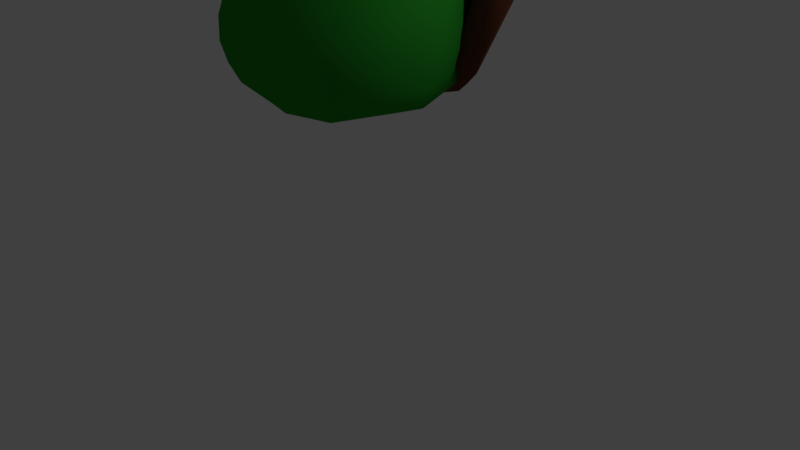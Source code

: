 # Source: Kappa2.blend  (saved by Blender 2.79.0; exported with 4.5.12 LTS)
import bpy
from mathutils import Matrix  # noqa: F401  (used for matrix-valued properties, if any)

bpy.ops.wm.read_factory_settings(use_empty=True)
scene = bpy.context.scene
scene.name = 'Scene'

# ---- collections
col_collection_1 = bpy.data.collections.new('Collection 1'); scene.collection.children.link(col_collection_1)

# ---- materials (node trees are filled in below, after node groups)
mat_skin = bpy.data.materials.new('Skin')
mat_skin.alpha_threshold = 0.0
mat_skin.use_transparent_shadow = False
mat_skin.diffuse_color = (0.02358, 0.305, 0.02534, 1.0)
mat_skin.roughness = 0.5
mat_skin.specular_intensity = 0.0
mat_black = bpy.data.materials.new('Black')
mat_black.alpha_threshold = 0.0
mat_black.use_transparent_shadow = False
mat_black.diffuse_color = (0.0, 0.0, 0.0, 1.0)
mat_black.roughness = 0.5
mat_black.specular_intensity = 0.0
mat_leaf_green = bpy.data.materials.new('Leaf_Green')
mat_leaf_green.alpha_threshold = 0.0
mat_leaf_green.use_transparent_shadow = False
mat_leaf_green.diffuse_color = (0.1108, 0.5717, 0.1151, 1.0)
mat_leaf_green.roughness = 0.5
mat_leaf_green.specular_intensity = 0.0
mat_beak = bpy.data.materials.new('Beak')
mat_beak.alpha_threshold = 0.0
mat_beak.use_transparent_shadow = False
mat_beak.diffuse_color = (0.894, 0.8688, 0.03626, 1.0)
mat_beak.roughness = 0.5
mat_beak.specular_intensity = 0.0
mat_shell = bpy.data.materials.new('Shell')
mat_shell.alpha_threshold = 0.0
mat_shell.use_transparent_shadow = False
mat_shell.diffuse_color = (0.1336, 0.04499, 0.02461, 1.0)
mat_shell.roughness = 0.5
mat_shell.specular_intensity = 0.0

# ---- material node trees

# ---- world
world_world = bpy.data.worlds.new('World'); scene.world = world_world
world_world.color = (0.05088, 0.05088, 0.05088)
world_world.use_sun_shadow = False
world_world.sun_shadow_jitter_overblur = 0.0
world_world.cycles.sampling_method = 'MANUAL'

# ---- cameras
cam_camera = bpy.data.cameras.new('Camera')
cam_camera.clip_end = 100.0
cam_camera.lens = 35.0
cam_camera.sensor_width = 32.0
cam_camera.sensor_height = 18.0
cam_camera.ortho_scale = 7.314
cam_camera.dof.focus_distance = 0.0
cam_camera.dof.aperture_fstop = 128.0

# ---- lights
light_lamp = bpy.data.lights.new('Lamp', 'POINT')
light_lamp.transmission_factor = 0.0
light_lamp.cutoff_distance = 30.0
light_lamp.energy = 100.0
light_lamp.shadow_buffer_clip_start = 1.001
light_lamp.shadow_soft_size = 0.1
light_lamp.shadow_maximum_resolution = 0.006
light_lamp.use_absolute_resolution = True

# ---- meshes
me_plane = bpy.data.meshes.new('Plane')
me_plane.from_pydata([(-0.868, -1.151, 0.0), (0.868, -1.151, 0.0), (-0.868, 0.5846, 0.0), (0.868, 0.5846, 0.0), (0.0, -1.339, 0.0), (0.0, 0.8608, 0.0), (-1.228, -0.2833, 0.0), (1.228, -0.2833, 0.0), (-0.414, -0.2729, -0.257), (-1.276, -0.01015, 2.703), (-0.7488, 0.6657, 3.838), (-3.484e-09, 0.9003, 3.838), (0.7488, 0.6657, 3.838), (1.059, -0.009869, 3.838), (0.7488, -0.6855, 3.838), (-3.484e-09, -0.8315, 3.838), (-0.7488, -0.6855, 3.838), (-1.059, -0.009869, 3.838), (-0.9025, -0.9127, 2.703), (-4.092e-09, -1.108, 2.703), (0.9025, -0.9127, 2.703), (1.276, -0.01015, 2.703), (0.9025, 0.8924, 2.703), (-4.092e-09, 1.176, 2.703), (-0.9025, 0.8924, 2.703), (-1.267, -0.1603, 1.288), (-1.332, -0.3136, 0.2435), (-1.363, -0.2396, 1.054), (-1.409, -0.2966, 0.7729), (-1.398, -0.3226, 0.4885), (-0.9418, -1.255, 0.2435), (-0.896, -1.056, 1.288), (-0.9885, -1.311, 0.4885), (-0.9962, -1.293, 0.7729), (-0.9638, -1.203, 1.054), (-2.744e-09, -1.25, 1.288), (-5.845e-10, -1.459, 0.2435), (-1.863e-09, -1.412, 1.054), (-1.863e-09, -1.508, 0.7729), (0.0, -1.525, 0.4885), (0.9418, -1.255, 0.2435), (0.896, -1.056, 1.288), (0.9885, -1.311, 0.4885), (0.9962, -1.293, 0.7729), (0.9638, -1.203, 1.054), (1.267, -0.1603, 1.288), (1.332, -0.3136, 0.2435), (1.363, -0.2396, 1.054), (1.409, -0.2966, 0.7729), (1.398, -0.3226, 0.4885), (0.9418, 0.6282, 0.2435), (0.896, 0.7357, 1.288), (0.9885, 0.666, 0.4885), (0.9962, 0.6997, 0.7729), (0.9638, 0.7242, 1.054), (-2.744e-09, 1.018, 1.288), (-5.845e-10, 0.9203, 0.2435), (-2.095e-09, 1.021, 1.054), (-1.63e-09, 1.004, 0.7729), (-1.164e-09, 0.9682, 0.4885), (-0.9418, 0.6282, 0.2435), (-0.896, 0.7357, 1.288), (-0.9885, 0.666, 0.4885), (-0.9962, 0.6997, 0.7729), (-0.9638, 0.7242, 1.054), (-1.101, -0.002234, 1.885), (-1.172, -0.08922, 1.45), (-1.091, -0.008171, 1.781), (-1.101, -0.02679, 1.662), (-1.13, -0.05525, 1.546), (-0.8285, -0.9177, 1.45), (-0.7786, -0.7809, 1.885), (-0.7987, -0.8539, 1.546), (-0.7787, -0.8055, 1.662), (-0.7717, -0.7799, 1.781), (-3.531e-09, -0.9491, 1.885), (-3.022e-09, -1.097, 1.45), (-3.492e-09, -0.9466, 1.781), (-3.26e-09, -0.9738, 1.662), (-3.027e-09, -1.026, 1.546), (0.8285, -0.9177, 1.45), (0.7786, -0.7809, 1.885), (0.7987, -0.8539, 1.546), (0.7787, -0.8055, 1.662), (0.7717, -0.7799, 1.781), (1.101, -0.002234, 1.885), (1.172, -0.08922, 1.45), (1.091, -0.008171, 1.781), (1.101, -0.02679, 1.662), (1.13, -0.05525, 1.546), (0.8285, 0.7392, 1.45), (0.7786, 0.7764, 1.885), (0.7987, 0.7434, 1.546), (0.7787, 0.752, 1.662), (0.7717, 0.7635, 1.781), (-3.531e-09, 1.033, 1.885), (-3.022e-09, 1.007, 1.45), (-3.492e-09, 1.019, 1.781), (-3.26e-09, 1.009, 1.662), (-3.143e-09, 1.005, 1.546), (-0.8285, 0.7392, 1.45), (-0.7786, 0.7764, 1.885), (-0.7987, 0.7434, 1.546), (-0.7787, 0.752, 1.662), (-0.7717, 0.7635, 1.781), (-0.4685, -0.009601, 4.017), (-0.3505, -0.2665, 4.017), (-2.38e-09, -0.5709, 3.981), (-0.3411, 0.2678, 4.017), (-2.38e-09, 0.3934, 4.017), (0.3505, -0.2665, 4.017), (0.7234, -0.009601, 3.981), (0.3411, 0.2678, 4.017), (-1.251, -0.01002, 3.664), (-1.38, -0.01015, 3.311), (-1.357, -0.01011, 3.5), (-0.9753, -0.9127, 3.31), (-0.8849, -0.8085, 3.664), (-0.9592, -0.8822, 3.499), (-4.026e-09, -0.9811, 3.664), (-4.386e-09, -1.108, 3.31), (-4.424e-09, -1.071, 3.499), (0.9753, -0.9127, 3.31), (0.8849, -0.8085, 3.664), (0.9592, -0.8822, 3.499), (1.251, -0.01002, 3.664), (1.38, -0.01015, 3.311), (1.357, -0.01011, 3.5), (0.9753, 0.8924, 3.31), (0.8849, 0.7885, 3.664), (0.9592, 0.862, 3.499), (-4.026e-09, 1.05, 3.664), (-4.386e-09, 1.176, 3.31), (-4.191e-09, 1.139, 3.499), (-0.9753, 0.8924, 3.31), (-0.8849, 0.7885, 3.664), (-0.9592, 0.862, 3.499), (-0.825, -0.2816, -0.1509), (-0.5833, -1.015, -0.1509), (2.918e-09, -1.174, -0.1509), (0.5833, -1.015, -0.1509), (0.825, -0.2816, -0.1509), (0.5833, 0.4518, -0.1509), (2.918e-09, 0.6852, -0.1509), (-0.5833, 0.4518, -0.1509), (-0.2927, -0.641, -0.257), (5.137e-09, -0.7205, -0.257), (0.2927, -0.641, -0.257), (0.414, -0.2729, -0.257), (0.2927, 0.09519, -0.257), (5.137e-09, 0.2123, -0.257), (-0.2927, 0.09519, -0.257), (5.137e-09, -0.1151, -0.257), (-0.7234, -0.009601, 3.981), (-0.5115, -0.4712, 3.981), (-0.5115, 0.452, 3.981), (-2.38e-09, 0.6403, 3.981), (-2.38e-09, -0.3348, 4.017), (0.5115, -0.4712, 3.981), (0.4685, -0.009601, 4.017), (0.5115, 0.452, 3.981), (-0.7609, -0.7863, 6.4), (-0.8755, 0.704, 6.576), (-0.9554, -1.197, 5.336), (-0.9782, 0.1257, 6.626), (-0.9763, -0.8308, 4.991), (-1.072, -0.1301, 4.951), (-1.153, 0.8574, 5.775), (-1.157, 0.8023, 5.398), (-1.223, 0.6949, 5.563), (-1.17, 0.857, 5.582), (-1.113, 0.6829, 5.169), (-1.076, 0.6238, 4.971), (-1.118, 0.5347, 5.056), (-1.095, 0.6457, 5.073), (-0.9437, -0.9312, 5.742), (-1.179, -0.05739, 5.437), (-1.079, -0.04935, 4.969), (-0.9944, 0.5463, 4.729), (-0.9352, 0.4976, 4.59), (-0.9623, -0.02649, 4.669), (-1.018, 0.1229, 4.464), (-0.8528, -0.7061, 4.539), (-0.8965, -0.6418, 4.297), (-1.001, -0.5027, 4.753), (-1.01, -0.2475, 4.671), (-0.9641, -0.7662, 4.748), (-0.9195, -0.8452, 4.742), (-0.8934, -0.9297, 4.943), (-0.9786, -0.8338, 4.988), (-0.8253, -0.841, 4.609), (-0.9475, -0.7214, 4.619), (-0.8802, -0.7412, 4.617), (-0.9087, -0.7997, 4.615), (-0.5881, -1.008, 4.708), (-0.7601, -0.9398, 4.637), (-0.8315, -0.9055, 4.642), (-0.8467, -0.9437, 4.75), (-0.7767, -0.9783, 4.738), (-1.1, -1.019, 5.392), (-1.247, -0.1668, 5.405), (-0.667, -1.409, 5.126), (-1.038, -0.4269, 4.89), (-1.062, -0.2301, 4.939), (-1.048, -0.3585, 4.918), (-1.064, -0.2594, 4.886), (-1.077, -0.1166, 4.953), (-1.072, -0.2186, 4.92), (-1.007, -0.8286, 4.974), (-1.031, -0.805, 4.934), (-1.028, -0.8157, 4.96), (-0.9973, -0.8695, 4.96), (-0.9893, -0.8901, 4.922), (-0.9996, -0.8861, 4.941), (-0.8779, -0.9744, 4.888), (-0.859, -0.9498, 4.912), (-0.8793, -0.9713, 4.902), (-0.7998, -0.999, 4.873), (-0.8731, -0.9577, 4.922), (-0.8277, -0.9895, 4.895), (-0.8848, -1.131, 5.029), (-0.7855, -1.144, 4.974), (-0.8382, -1.129, 4.99), (-0.9583, -0.6096, 5.068), (-1.042, -0.9695, 5.134), (-0.9925, -0.8586, 5.078), (-1.09, -0.05408, 5.003), (-1.166, -0.1698, 5.049), (-1.127, -0.1344, 5.025), (-1.136, -0.2966, 5.043), (-1.065, 0.003984, 5.022), (-1.126, -0.1969, 5.03), (-0.6268, -1.313, 4.909), (-0.6378, -1.353, 4.923), (-0.6248, -1.338, 4.902), (-0.6165, -1.001, 5.707), (-1.127, -0.4762, 5.423), (-0.4808, -1.1, 5.467), (-0.2559, -1.448, 5.21), (-0.3174, -1.426, 4.896), (-0.4023, -1.272, 5.373), (-0.6385, 0.09514, 6.806), (-0.5944, 0.336, 6.778), (-0.5675, -0.3604, 6.729), (-0.804, -1.007, 6.501), (-0.7463, -0.7673, 6.695), (-0.8356, -1.013, 6.596), (-1.201, 0.6555, 6.679), (-1.273, 0.5237, 6.671), (-1.188, 0.3349, 6.713), (-1.043, 0.5473, 6.72), (-1.068, 0.4057, 6.759), (-1.094, 0.264, 6.745), (-1.127, 0.6603, 6.621), (-1.184, 0.5249, 6.582), (-1.114, 0.3391, 6.653), (-0.6054, 0.282, 6.583), (-0.6164, 0.2218, 6.59), (-0.6275, 0.1616, 6.597), (-0.6054, 0.2758, 6.785), (-0.6164, 0.2155, 6.792), (-0.6275, 0.1553, 6.799), (-0.817, 0.4324, 6.73), (-0.8367, 0.3215, 6.74), (-0.8564, 0.2106, 6.749), (-0.9012, 0.5595, 6.589), (-0.9268, 0.4149, 6.601), (-0.9525, 0.2703, 6.614), (-1.193, -0.02656, 6.701), (-1.282, -0.2137, 6.646), (-1.137, -0.3937, 6.644), (-1.226, -0.5823, 6.59), (-1.174, -0.7677, 6.586), (-1.097, -0.01907, 6.735), (-1.076, -0.1606, 6.74), (-1.054, -0.3021, 6.692), (-1.032, -0.4436, 6.697), (-1.011, -0.5851, 6.649), (-1.119, -0.03031, 6.64), (-1.193, -0.2134, 6.558), (-1.063, -0.3983, 6.585), (-1.137, -0.5823, 6.502), (-1.101, -0.7733, 6.529), (-0.6267, 0.02546, 6.591), (-0.6148, -0.05047, 6.578), (-0.603, -0.1264, 6.566), (-0.5912, -0.2023, 6.553), (-0.5794, -0.2783, 6.54), (-1.249, 0.1556, 6.614), (-0.8761, 0.09971, 6.759), (-0.7974, 0.5433, 6.721), (-0.7748, -0.5652, 6.658), (-0.6267, 0.01921, 6.793), (-0.6148, -0.05672, 6.78), (-0.603, -0.1327, 6.767), (-0.6385, 0.1014, 6.604), (-0.5912, -0.2086, 6.754), (-0.5944, 0.3422, 6.576), (-0.5675, -0.3542, 6.527), (-0.5794, -0.2845, 6.742), (-0.8592, -0.0111, 6.742), (-1.118, 0.8941, 6.55), (-1.08, -0.9513, 6.446), (-1.018, 0.6889, 6.735), (-1.119, 0.1224, 6.784), (-0.9894, -0.7266, 6.654), (-0.8423, -0.1219, 6.725), (-0.8254, -0.2327, 6.708), (-0.8085, -0.3435, 6.691), (-0.7917, -0.4543, 6.675), (-0.9561, -0.01878, 6.604), (-0.9341, -0.1632, 6.582), (-1.208, 0.8926, 6.639), (-1.339, 0.1549, 6.703), (-1.17, -0.9508, 6.534), (-0.9121, -0.3077, 6.56), (-0.8901, -0.4522, 6.538), (-0.8681, -0.5966, 6.516), (-0.6691, -1.005, 6.6), (-0.6068, -0.7907, 6.689), (-0.6544, -1.006, 6.565), (-0.4929, -1.069, 6.563), (-0.4646, -0.8146, 6.742), (-0.5131, -1.072, 6.655), (-0.3029, -0.8417, 6.74), (-0.3274, -1.071, 6.629), (-0.3318, -1.068, 6.661), (-0.1387, -0.8692, 6.797), (-0.1719, -1.135, 6.718), (-0.1524, -1.137, 6.631), (-1.003, -0.9421, 6.54), (-0.8631, -0.7477, 6.646), (-0.9606, -0.9458, 6.504), (-0.8678, 0.7142, 6.719), (-0.9486, 0.8775, 6.593), (-0.9558, 0.8901, 6.66), (-0.6962, 0.743, 6.789), (-0.7798, 0.9615, 6.618), (-0.7763, 0.9721, 6.718), (-0.5203, 0.7725, 6.778), (-0.5342, 0.8727, 6.678), (-0.5325, 0.8799, 6.737), (-0.3228, 0.8056, 6.851), (-0.3782, 1.042, 6.698), (-0.3925, 1.043, 6.789), (-0.1568, 0.8335, 6.839), (-0.159, 0.9462, 6.751), (-0.1641, 0.949, 6.804), (-1.058, -0.9063, 5.44), (-0.8461, -0.7411, 6.494), (-0.1131, -1.079, 5.912), (-0.1585, -0.9216, 6.475), (-0.5265, -0.9813, 5.509), (0.7609, -0.7863, 6.4), (0.8755, 0.704, 6.576), (0.9554, -1.197, 5.336), (0.9782, 0.1257, 6.626), (0.9763, -0.8308, 4.991), (1.072, -0.1301, 4.951), (1.153, 0.8574, 5.775), (1.157, 0.8023, 5.398), (1.223, 0.6949, 5.563), (1.17, 0.857, 5.582), (1.113, 0.6829, 5.169), (1.076, 0.6238, 4.971), (1.118, 0.5347, 5.056), (1.095, 0.6457, 5.073), (0.9437, -0.9312, 5.742), (1.179, -0.05739, 5.437), (1.079, -0.04935, 4.969), (0.9944, 0.5463, 4.729), (0.9352, 0.4976, 4.59), (0.9623, -0.02649, 4.669), (1.018, 0.1229, 4.464), (0.8528, -0.7061, 4.539), (0.8965, -0.6418, 4.297), (1.001, -0.5027, 4.753), (1.01, -0.2475, 4.671), (0.9641, -0.7662, 4.748), (0.9195, -0.8452, 4.742), (0.8934, -0.9297, 4.943), (0.9786, -0.8338, 4.988), (0.8253, -0.841, 4.609), (0.9475, -0.7214, 4.619), (0.8802, -0.7412, 4.617), (0.9087, -0.7997, 4.615), (0.5881, -1.008, 4.708), (0.7601, -0.9398, 4.637), (0.8315, -0.9055, 4.642), (0.8467, -0.9437, 4.75), (0.7767, -0.9783, 4.738), (1.1, -1.019, 5.392), (1.247, -0.1668, 5.405), (0.667, -1.409, 5.126), (1.038, -0.4269, 4.89), (1.062, -0.2301, 4.939), (1.048, -0.3585, 4.918), (1.064, -0.2594, 4.886), (1.077, -0.1166, 4.953), (1.072, -0.2186, 4.92), (1.007, -0.8286, 4.974), (1.031, -0.805, 4.934), (1.028, -0.8157, 4.96), (0.9973, -0.8695, 4.96), (0.9893, -0.8901, 4.922), (0.9996, -0.8861, 4.941), (0.8779, -0.9744, 4.888), (0.859, -0.9498, 4.912), (0.8793, -0.9713, 4.902), (0.7998, -0.999, 4.873), (0.8731, -0.9577, 4.922), (0.8277, -0.9895, 4.895), (0.8848, -1.131, 5.029), (0.7855, -1.144, 4.974), (0.8382, -1.129, 4.99), (0.9583, -0.6096, 5.068), (1.042, -0.9695, 5.134), (0.9925, -0.8586, 5.078), (1.09, -0.05408, 5.003), (1.166, -0.1698, 5.049), (1.127, -0.1344, 5.025), (1.136, -0.2966, 5.043), (1.065, 0.003984, 5.022), (1.126, -0.1969, 5.03), (0.6268, -1.313, 4.909), (0.6378, -1.353, 4.923), (0.6248, -1.338, 4.902), (0.6165, -1.001, 5.707), (1.127, -0.4762, 5.423), (0.4808, -1.1, 5.467), (0.2559, -1.448, 5.21), (0.3174, -1.426, 4.896), (0.4023, -1.272, 5.373), (0.6385, 0.09514, 6.806), (0.5944, 0.336, 6.778), (0.5675, -0.3604, 6.729), (0.0, 0.8785, 6.751), (0.0, -0.9105, 6.664), (-3.135e-10, -1.345, 5.444), (5.477e-09, -0.9812, 4.918), (0.0, 1.065, 5.776), (0.0, 1.016, 5.392), (0.0, 1.067, 5.581), (0.0, 0.8138, 4.885), (0.0, 0.8706, 5.084), (0.0, 0.8355, 4.986), (3.356e-09, -1.064, 5.66), (0.0, 0.7071, 4.565), (0.0, 0.6492, 4.441), (4.811e-09, -0.8279, 4.37), (0.0, -0.7903, 4.195), (5.414e-09, -1.064, 4.831), (4.811e-09, -0.9376, 4.425), (7.875e-09, -1.235, 4.632), (1.007e-08, -1.16, 4.488), (0.804, -1.007, 6.501), (0.7463, -0.7673, 6.695), (0.8356, -1.013, 6.596), (1.201, 0.6555, 6.679), (7.335e-10, -1.183, 5.579), (1.273, 0.5237, 6.671), (1.188, 0.3349, 6.713), (1.641e-09, -1.486, 5.267), (4.77e-09, -1.129, 4.981), (1.043, 0.5473, 6.72), (1.068, 0.4057, 6.759), (4.811e-09, -1.309, 4.979), (1.094, 0.264, 6.745), (1.127, 0.6603, 6.621), (1.184, 0.5249, 6.582), (1.114, 0.3391, 6.653), (0.6054, 0.282, 6.583), (0.6164, 0.2218, 6.59), (0.6275, 0.1616, 6.597), (0.0, 0.1902, 6.7), (0.0, 0.2745, 6.694), (0.0, 0.3587, 6.689), (0.6054, 0.2758, 6.785), (0.6164, 0.2155, 6.792), (0.6275, 0.1553, 6.799), (0.817, 0.4324, 6.73), (4.811e-09, -1.272, 4.819), (3.739e-09, -1.286, 4.812), (4.671e-09, -1.284, 4.823), (0.8367, 0.3215, 6.74), (0.8564, 0.2106, 6.749), (0.9012, 0.5595, 6.589), (0.9268, 0.4149, 6.601), (0.9525, 0.2703, 6.614), (1.193, -0.02656, 6.701), (1.282, -0.2137, 6.646), (1.137, -0.3937, 6.644), (1.226, -0.5823, 6.59), (1.174, -0.7677, 6.586), (1.097, -0.01907, 6.735), (1.076, -0.1606, 6.74), (1.054, -0.3021, 6.692), (1.032, -0.4436, 6.697), (1.011, -0.5851, 6.649), (1.119, -0.03031, 6.64), (1.193, -0.2134, 6.558), (1.063, -0.3983, 6.585), (1.137, -0.5823, 6.502), (1.101, -0.7733, 6.529), (0.6267, 0.02546, 6.591), (1.907e-08, -1.505, 4.877), (5.993e-09, -1.477, 4.856), (7.093e-09, -1.498, 4.857), (0.6148, -0.05047, 6.578), (0.603, -0.1264, 6.566), (0.5912, -0.2023, 6.553), (0.5794, -0.2783, 6.54), (0.0, -0.3581, 6.643), (0.0, -0.2653, 6.656), (0.0, -0.1725, 6.668), (0.0, -0.07968, 6.68), (0.0, -0.4572, 6.832), (0.0, 0.01314, 6.693), (0.0, 0.4367, 6.885), (1.249, 0.1556, 6.614), (0.8761, 0.09971, 6.759), (0.7974, 0.5433, 6.721), (0.0, -0.6951, 6.788), (0.7748, -0.5652, 6.658), (0.0, 0.6772, 6.854), (0.6267, 0.01921, 6.793), (0.6148, -0.05672, 6.78), (0.603, -0.1327, 6.767), (0.0, 0.106, 6.705), (0.0, -0.451, 6.631), (0.0, 0.443, 6.684), (0.6385, 0.1014, 6.604), (0.5912, -0.2086, 6.754), (0.5944, 0.3422, 6.576), (0.5675, -0.3542, 6.527), (0.5794, -0.2845, 6.742), (0.8592, -0.0111, 6.742), (1.118, 0.8941, 6.55), (0.0, -1.132, 6.69), (1.08, -0.9513, 6.446), (0.0, 1.117, 6.773), (0.0, -0.8925, 6.791), (1.018, 0.6889, 6.735), (0.0, 0.8598, 6.905), (1.119, 0.1224, 6.784), (0.9894, -0.7266, 6.654), (0.8423, -0.1219, 6.725), (0.8254, -0.2327, 6.708), (0.8085, -0.3435, 6.691), (0.7917, -0.4543, 6.675), (0.9561, -0.01878, 6.604), (0.9341, -0.1632, 6.582), (0.0, -1.132, 6.723), (1.208, 0.8926, 6.639), (0.0, 1.115, 6.861), (1.339, 0.1549, 6.703), (1.17, -0.9508, 6.534), (0.9121, -0.3077, 6.56), (0.8901, -0.4522, 6.538), (0.8681, -0.5966, 6.516), (0.6691, -1.005, 6.6), (0.6068, -0.7907, 6.689), (0.6544, -1.006, 6.565), (0.4929, -1.069, 6.563), (0.4646, -0.8146, 6.742), (0.5131, -1.072, 6.655), (0.3029, -0.8417, 6.74), (0.3274, -1.071, 6.629), (0.3318, -1.068, 6.661), (0.1387, -0.8692, 6.797), (0.1719, -1.135, 6.718), (0.1524, -1.137, 6.631), (1.003, -0.9421, 6.54), (0.8631, -0.7477, 6.646), (0.9606, -0.9458, 6.504), (0.8678, 0.7142, 6.719), (0.9486, 0.8775, 6.593), (0.9558, 0.8901, 6.66), (0.6962, 0.743, 6.789), (0.7798, 0.9615, 6.618), (0.7763, 0.9721, 6.718), (0.5203, 0.7725, 6.778), (0.5342, 0.8727, 6.678), (0.5325, 0.8799, 6.737), (0.3228, 0.8056, 6.851), (0.3782, 1.042, 6.698), (0.3925, 1.043, 6.789), (0.1568, 0.8335, 6.839), (0.159, 0.9462, 6.751), (0.1641, 0.949, 6.804), (1.058, -0.9063, 5.44), (0.8461, -0.7411, 6.494), (0.1131, -1.079, 5.912), (0.1585, -0.9216, 6.475), (0.5265, -0.9813, 5.509), (-1.048, -1.082, 5.599), (-0.2232, -1.165, 5.82), (-0.9545, -0.9235, 6.279), (-0.2232, -1.058, 6.279), (-0.2232, -1.087, 6.154), (-1.014, -0.7916, 6.319), (-1.129, -0.9862, 5.525), (-0.155, -1.061, 5.742), (-0.155, -0.971, 6.127), (-0.155, -0.9265, 6.319), (-1.014, -0.9081, 6.346), (-1.129, -1.103, 5.552), (-0.155, -1.177, 5.769), (-0.155, -1.087, 6.154), (-0.155, -1.043, 6.346), (-0.9357, -0.8872, 6.259), (-1.025, -1.038, 5.609), (-0.2371, -1.124, 5.82), (-0.2371, -1.05, 6.14), (-0.2371, -1.022, 6.259), (-1.072, -1.005, 5.984), (-1.072, -0.8889, 5.956), (-1.001, -1.003, 5.939), (-0.9803, -0.9627, 5.934), (-1.146, -0.8996, 6.278), (-1.154, -0.6943, 6.27), (-1.184, -0.9644, 6.036), (-1.195, -0.7633, 6.013), (-1.093, 0.06479, 6.285), (-1.131, -8.857e-05, 6.044), (-1.19, 0.08419, 6.275), (-1.225, 0.02404, 6.051), (1.024, -1.082, 5.599), (0.1995, -1.165, 5.82), (0.9309, -0.9235, 6.279), (0.1995, -1.058, 6.279), (0.1995, -1.087, 6.154), (-0.01182, -1.082, 6.346), (-0.01182, -1.126, 6.154), (0.9905, -0.7916, 6.319), (1.105, -0.9862, 5.525), (0.1314, -1.061, 5.742), (0.1314, -0.971, 6.127), (0.1314, -0.9265, 6.319), (-0.01182, -1.01, 6.127), (-0.01182, -0.9651, 6.319), (0.9905, -0.9081, 6.346), (1.105, -1.103, 5.552), (0.1314, -1.177, 5.769), (0.1314, -1.087, 6.154), (0.1314, -1.043, 6.346), (0.9121, -0.8872, 6.259), (1.001, -1.038, 5.609), (0.2134, -1.124, 5.82), (0.2134, -1.05, 6.14), (0.2134, -1.022, 6.259), (1.048, -1.005, 5.984), (1.048, -0.8889, 5.956), (0.9776, -1.003, 5.939), (0.9567, -0.9627, 5.934), (1.137, -0.9017, 6.342), (1.137, -0.7852, 6.315), (1.195, -0.999, 5.98), (1.195, -0.8825, 5.953), (1.044, 0.1534, 6.352), (1.102, 0.05608, 5.99), (1.191, 0.1598, 6.348), (1.248, 0.06246, 5.986), (-1.054, -1.183, 5.197), (-1.046, -1.196, 5.284), (-1.076, -1.193, 5.244), (-1.118, -1.001, 5.21), (-1.136, -1.023, 5.329), (-1.147, -1.018, 5.268), (-1.17, -0.3632, 5.109), (-1.224, -0.3471, 5.265), (-1.204, -0.3914, 5.189), (-0.7062, -1.386, 5.015), (-0.69, -1.406, 5.116), (-0.7235, -1.399, 5.071), (-0.5915, -1.419, 5.105), (-0.3854, -1.403, 5.017), (-0.4954, -1.436, 5.071), (1.046, -1.196, 5.284), (1.054, -1.183, 5.197), (1.076, -1.193, 5.244), (1.136, -1.023, 5.329), (1.118, -1.001, 5.21), (1.147, -1.018, 5.268), (1.224, -0.3471, 5.265), (1.17, -0.3632, 5.109), (1.204, -0.3914, 5.189), (0.69, -1.406, 5.116), (0.7062, -1.386, 5.015), (0.7235, -1.399, 5.071), (0.3854, -1.403, 5.017), (0.5915, -1.419, 5.105), (0.4954, -1.436, 5.071), (1.597e-08, -1.539, 5.049), (3.604e-09, -1.519, 5.197), (4.668e-09, -1.539, 5.13), (-0.8998, 0.112, 4.396), (-0.7984, -0.5436, 4.249), (0.0, 0.5356, 4.364), (-0.8368, 0.4042, 4.485), (0.0, -0.6737, 4.149), (0.8998, 0.112, 4.396), (0.7984, -0.5436, 4.249), (0.8368, 0.4042, 4.485), (-0.4232, 0.269, 4.161), (-0.5643, 0.3031, 4.31), (-0.4857, 0.2793, 4.242), (-0.6033, 0.1388, 4.284), (-0.4841, 0.07518, 4.138), (-0.5246, 0.1241, 4.225), (-0.3954, -0.2908, 4.071), (-0.5453, -0.3816, 4.166), (-0.4607, -0.329, 4.125), (0.5643, 0.3031, 4.31), (0.4232, 0.269, 4.161), (0.4857, 0.2793, 4.242), (0.4841, 0.07518, 4.138), (0.6033, 0.1388, 4.284), (0.5246, 0.1241, 4.225), (0.5453, -0.3816, 4.166), (0.3954, -0.2908, 4.071), (0.4607, -0.329, 4.125), (-5.521e-10, 0.4337, 4.249), (-1.566e-09, 0.3894, 4.109), (-8.149e-10, 0.4009, 4.185), (-1.516e-09, -0.4251, 4.042), (-3.907e-10, -0.5894, 4.108), (-9.022e-10, -0.5036, 4.07), (-1.109, 0.6636, 0.1718), (1.133, 0.6636, 0.1718), (-1.109, 0.6738, 3.843), (1.133, 0.6738, 3.843), (0.012, 1.2, -0.356), (0.012, 1.114, 4.415), (-1.648, 0.8341, 2.14), (1.672, 0.8341, 2.14), (0.012, 1.752, 2.138), (-1.518, 0.5038, 2.14), (-1.021, 0.3613, 0.3692), (0.012, 0.8732, -0.1188), (1.045, 0.3613, 0.3692), (1.542, 0.5038, 2.14), (1.045, 0.4046, 3.602), (0.012, 0.8276, 4.133), (-1.021, 0.4046, 3.602), (0.012, 1.367, 2.138), (0.012, 0.9338, 4.449), (1.181, 0.4842, 3.85), (-1.157, 0.4842, 3.85), (1.181, 0.4772, 0.1366), (0.012, 1.027, -0.4155), (1.743, 0.6556, 2.14), (-1.157, 0.4772, 0.1366), (-1.719, 0.6556, 2.14), (1.541, 0.879, 3.065), (0.012, 1.657, 3.21), (-1.517, 0.879, 3.065), (1.293, 0.5371, 2.916), (0.012, 1.279, 3.126), (-1.269, 0.5371, 2.916), (-1.582, 0.6844, 3.105), (1.606, 0.6844, 3.105), (-1.517, 0.879, 1.214), (1.541, 0.879, 1.214), (0.012, 1.657, 1.065), (-1.269, 0.5371, 1.364), (1.293, 0.5371, 1.364), (0.012, 1.279, 1.149), (-1.582, 0.6844, 1.175), (1.606, 0.6844, 1.175), (-0.6287, 1.004, 4.172), (-0.6287, 1.042, -0.1373), (-0.9366, 1.403, 2.14), (-0.5784, 0.7263, 3.906), (-0.5784, 0.7275, 0.08439), (-0.8621, 1.046, 2.14), (-0.6561, 0.8626, -0.1857), (-0.6561, 0.8193, 4.193), (-0.7203, 1.018, 3.04), (-0.7826, 1.374, 3.117), (-0.7203, 1.018, 1.239), (-0.7826, 1.374, 1.162), (0.6527, 1.042, -0.1373), (0.6527, 1.004, 4.172), (0.9606, 1.403, 2.14), (0.6024, 0.7275, 0.08439), (0.6024, 0.7263, 3.906), (0.8861, 1.046, 2.14), (0.6801, 0.8626, -0.1857), (0.6801, 0.8193, 4.193), (0.7442, 1.018, 3.04), (0.8066, 1.374, 3.117), (0.7442, 1.018, 1.239), (0.8066, 1.374, 1.162)], [], [(2, 5, 143, 144), (5, 3, 142, 143), (6, 2, 144, 137), (0, 6, 137, 138), (2, 6, 26, 60), (95, 101, 24, 23), (81, 85, 21, 20), (7, 3, 50, 46), (101, 65, 9, 24), (0, 4, 36, 30), (15, 14, 158, 107), (1, 7, 46, 40), (85, 91, 22, 21), (75, 81, 20, 19), (91, 95, 23, 22), (45, 51, 90, 86), (31, 35, 76, 70), (41, 45, 86, 80), (35, 41, 80, 76), (71, 75, 19, 18), (3, 5, 56, 50), (5, 2, 60, 56), (4, 1, 40, 36), (123, 125, 13, 14), (131, 135, 10, 11), (129, 131, 11, 12), (135, 113, 17, 10), (61, 25, 66, 100), (25, 31, 70, 66), (51, 55, 96, 90), (55, 61, 100, 96), (9, 18, 116, 114), (24, 9, 114, 134), (22, 23, 132, 128), (119, 123, 14, 15), (21, 22, 128, 126), (117, 119, 15, 16), (125, 129, 12, 13), (18, 19, 120, 116), (26, 30, 32, 29), (29, 32, 33, 28), (28, 33, 34, 27), (27, 34, 31, 25), (36, 40, 42, 39), (39, 42, 43, 38), (38, 43, 44, 37), (37, 44, 41, 35), (46, 50, 52, 49), (49, 52, 53, 48), (48, 53, 54, 47), (47, 54, 51, 45), (56, 60, 62, 59), (59, 62, 63, 58), (58, 63, 64, 57), (57, 64, 61, 55), (30, 36, 39, 32), (32, 39, 38, 33), (33, 38, 37, 34), (34, 37, 35, 31), (50, 56, 59, 52), (52, 59, 58, 53), (53, 58, 57, 54), (54, 57, 55, 51), (60, 26, 29, 62), (62, 29, 28, 63), (63, 28, 27, 64), (64, 27, 25, 61), (40, 46, 49, 42), (42, 49, 48, 43), (43, 48, 47, 44), (44, 47, 45, 41), (6, 0, 30, 26), (66, 70, 72, 69), (69, 72, 73, 68), (68, 73, 74, 67), (67, 74, 71, 65), (76, 80, 82, 79), (79, 82, 83, 78), (78, 83, 84, 77), (77, 84, 81, 75), (86, 90, 92, 89), (89, 92, 93, 88), (88, 93, 94, 87), (87, 94, 91, 85), (96, 100, 102, 99), (99, 102, 103, 98), (98, 103, 104, 97), (97, 104, 101, 95), (70, 76, 79, 72), (72, 79, 78, 73), (73, 78, 77, 74), (74, 77, 75, 71), (90, 96, 99, 92), (92, 99, 98, 93), (93, 98, 97, 94), (94, 97, 95, 91), (100, 66, 69, 102), (102, 69, 68, 103), (103, 68, 67, 104), (104, 67, 65, 101), (80, 86, 89, 82), (82, 89, 88, 83), (83, 88, 87, 84), (84, 87, 85, 81), (65, 71, 18, 9), (14, 13, 111, 158), (17, 16, 154, 153), (12, 11, 156, 160), (23, 24, 134, 132), (19, 20, 122, 120), (20, 21, 126, 122), (13, 12, 160, 111), (10, 17, 153, 155), (11, 10, 155, 156), (16, 15, 107, 154), (114, 116, 118, 115), (115, 118, 117, 113), (120, 122, 124, 121), (121, 124, 123, 119), (126, 128, 130, 127), (127, 130, 129, 125), (132, 134, 136, 133), (133, 136, 135, 131), (116, 120, 121, 118), (118, 121, 119, 117), (128, 132, 133, 130), (130, 133, 131, 129), (134, 114, 115, 136), (136, 115, 113, 135), (122, 126, 127, 124), (124, 127, 125, 123), (113, 117, 16, 17), (139, 138, 145, 146), (141, 140, 147, 148), (140, 139, 146, 147), (144, 143, 150, 151), (1, 4, 139, 140), (7, 1, 140, 141), (4, 0, 138, 139), (3, 7, 141, 142), (152, 150, 149, 148), (8, 151, 150, 152), (145, 8, 152, 146), (146, 152, 148, 147), (142, 141, 148, 149), (138, 137, 8, 145), (137, 144, 151, 8), (143, 142, 149, 150), (106, 105, 153, 154), (105, 108, 155, 153), (108, 109, 156, 155), (110, 157, 107, 158), (157, 106, 154, 107), (159, 110, 158, 111), (109, 112, 160, 156), (112, 159, 111, 160), (350, 351, 161, 175, 235), (349, 437, 538, 329, 325, 321, 320, 244, 332, 302), (208, 211, 189), (176, 164, 267, 266, 265, 162, 167, 169), (229, 669, 671, 670, 200, 227), (446, 352, 348, 199, 237, 459), (180, 177, 173, 172, 178), (522, 291, 305, 331, 245, 319, 322, 324, 327, 541), (348, 349, 317, 316, 315, 311, 310, 164, 176, 236), (186, 209, 202, 184), (177, 176, 169, 168, 171, 173), (182, 449, 452, 190, 192), (171, 168, 441, 444), (167, 170, 169), (170, 168, 169), (167, 440, 442, 170), (170, 442, 441, 168), (167, 162, 436, 440), (171, 174, 173), (174, 172, 173), (171, 444, 445, 174), (174, 445, 443, 172), (682, 679, 412, 416), (165, 439, 463, 223), (180, 182, 192, 191, 185), (348, 236, 176, 200, 199), (696, 697, 183, 181), (181, 183, 182, 180), (698, 699, 179, 448), (448, 179, 178, 447), (697, 700, 450, 183), (183, 450, 449, 182), (699, 696, 181, 179), (179, 181, 180, 178), (178, 172, 443, 447), (177, 180, 185, 205, 207, 206), (166, 177, 206, 203), (186, 184, 185, 191), (453, 482, 217, 198, 194), (184, 202, 205, 185), (439, 165, 189, 188, 451), (187, 212, 209, 186), (451, 188, 218, 481), (190, 193, 192), (193, 191, 192), (190, 452, 454, 195), (212, 187, 197, 214), (211, 188, 189), (193, 187, 186, 191), (193, 190, 195, 196), (453, 194, 198, 195, 454), (195, 198, 197, 196), (198, 217, 214, 197), (187, 193, 196, 197), (188, 211, 215, 218), (166, 165, 223, 230), (176, 177, 226, 228, 227, 200), (163, 664, 673, 201), (224, 666, 669, 229), (177, 166, 230, 226), (673, 675, 694, 462, 238, 201), (221, 466, 506, 232), (223, 463, 466, 221), (459, 237, 199, 163, 240, 438), (199, 667, 664, 163), (505, 693, 676, 672, 233, 239), (663, 220, 233, 672), (438, 240, 163, 201, 238, 462), (212, 214, 216, 213), (213, 216, 215, 211), (203, 206, 207, 204), (204, 207, 205, 202), (209, 212, 213, 210), (210, 213, 211, 208), (208, 203, 204, 210), (210, 204, 202, 209), (214, 217, 219, 216), (216, 219, 218, 215), (481, 218, 219, 483), (483, 219, 217, 482), (165, 166, 203, 208, 189), (224, 229, 231, 225), (225, 231, 230, 223), (229, 227, 228, 231), (231, 228, 226, 230), (233, 220, 222, 234), (234, 222, 221, 232), (223, 221, 222, 225), (225, 222, 220, 224), (505, 239, 233, 234, 507), (507, 234, 232, 506), (670, 667, 199, 200), (261, 241, 295, 258), (267, 164, 288, 255), (317, 349, 302, 282), (246, 244, 320, 318), (245, 246, 318, 319), (260, 261, 258, 257), (259, 260, 257, 256), (242, 259, 256, 297), (266, 267, 255, 254), (265, 266, 254, 253), (162, 265, 253, 301), (263, 262, 250, 251), (264, 263, 251, 252), (289, 264, 252, 304), (260, 259, 262, 263), (261, 260, 263, 264), (241, 261, 264, 289), (475, 257, 258, 474), (476, 256, 257, 475), (530, 297, 256, 476), (248, 249, 252, 251), (247, 248, 251, 250), (312, 247, 250, 303), (254, 255, 249, 248), (253, 254, 248, 247), (301, 253, 247, 312), (316, 317, 282, 281), (315, 316, 281, 280), (311, 315, 280, 279), (310, 311, 279, 278), (164, 310, 278, 288), (293, 292, 300, 306), (294, 293, 306, 307), (296, 294, 307, 308), (299, 296, 308, 309), (243, 299, 309, 291), (513, 286, 287, 512), (514, 285, 286, 513), (518, 242, 297, 530), (515, 284, 285, 514), (262, 290, 303, 250), (517, 283, 284, 515), (259, 242, 290, 262), (516, 243, 291, 522), (242, 518, 524, 290), (292, 241, 289, 300), (528, 295, 283, 517), (296, 299, 287, 286), (294, 296, 286, 285), (293, 294, 285, 284), (512, 287, 298, 529), (474, 258, 295, 528), (292, 293, 284, 283), (241, 292, 283, 295), (271, 272, 277, 276), (299, 243, 298, 287), (243, 516, 529, 298), (270, 271, 276, 275), (249, 313, 304, 252), (554, 347, 345, 543), (272, 314, 305, 277), (314, 330, 331, 305), (269, 270, 275, 274), (268, 269, 274, 273), (313, 268, 273, 304), (306, 300, 273, 274), (290, 524, 543, 345, 342, 339, 336, 333, 303), (307, 306, 274, 275), (436, 162, 301, 334, 337, 340, 343, 346, 540), (308, 307, 275, 276), (300, 289, 304, 273), (309, 308, 276, 277), (291, 309, 277, 305), (281, 282, 272, 271), (280, 281, 271, 270), (279, 280, 270, 269), (278, 279, 269, 268), (288, 278, 268, 313), (302, 332, 330, 314), (282, 302, 314, 272), (540, 346, 347, 554), (255, 288, 313, 249), (318, 320, 321, 323), (319, 318, 323, 322), (322, 323, 326, 324), (323, 321, 325, 326), (324, 326, 328, 327), (326, 325, 329, 328), (327, 328, 552, 541), (328, 329, 538, 552), (331, 330, 246, 245), (330, 332, 244, 246), (333, 335, 312, 303), (335, 334, 301, 312), (336, 338, 335, 333), (338, 337, 334, 335), (339, 341, 338, 336), (341, 340, 337, 338), (342, 344, 341, 339), (344, 343, 340, 341), (345, 347, 344, 342), (347, 346, 343, 344), (175, 161, 349, 348), (161, 351, 437, 349), (351, 350, 446, 437), (235, 175, 348, 352), (350, 235, 352, 446), (592, 427, 367, 353, 593), (591, 539, 574, 455, 562, 563, 567, 571, 538, 437), (400, 381, 403), (368, 361, 359, 354, 486, 487, 488, 356), (421, 419, 392, 684, 686, 685), (446, 459, 429, 391, 590, 594), (372, 370, 364, 365, 369), (522, 541, 569, 566, 564, 561, 456, 573, 545, 523), (590, 428, 368, 356, 550, 551, 557, 558, 559, 591), (378, 376, 394, 401), (369, 365, 363, 360, 361, 368), (374, 384, 382, 452, 449), (363, 444, 441, 360), (359, 361, 362), (362, 361, 360), (359, 362, 442, 440), (362, 360, 441, 442), (359, 440, 436, 354), (363, 365, 366), (366, 365, 364), (363, 366, 445, 444), (366, 364, 443, 445), (357, 415, 463, 439), (372, 377, 383, 384, 374), (590, 391, 392, 368, 428), (701, 373, 375, 702), (373, 372, 374, 375), (698, 448, 371, 703), (448, 447, 370, 371), (702, 375, 450, 700), (375, 374, 449, 450), (703, 371, 373, 701), (371, 370, 372, 373), (370, 447, 443, 364), (369, 398, 399, 397, 377, 372), (358, 395, 398, 369), (378, 383, 377, 376), (453, 386, 390, 409, 482), (376, 377, 397, 394), (439, 451, 380, 381, 357), (379, 378, 401, 404), (451, 481, 410, 380), (382, 384, 385), (385, 384, 383), (382, 387, 454, 452), (404, 406, 389, 379), (403, 381, 380), (385, 383, 378, 379), (385, 388, 387, 382), (453, 454, 387, 390, 386), (387, 388, 389, 390), (390, 389, 406, 409), (379, 389, 388, 385), (380, 410, 407, 403), (358, 422, 415, 357), (368, 392, 419, 420, 418, 369), (355, 393, 687, 678), (416, 421, 685, 682), (369, 418, 422, 358), (687, 393, 430, 462, 694, 691), (413, 424, 506, 466), (415, 413, 466, 463), (459, 438, 432, 355, 391, 429), (391, 355, 678, 681), (505, 431, 425, 688, 690, 693), (679, 688, 425, 412), (438, 462, 430, 393, 355, 432), (404, 405, 408, 406), (405, 403, 407, 408), (395, 396, 399, 398), (396, 394, 397, 399), (401, 402, 405, 404), (402, 400, 403, 405), (400, 402, 396, 395), (402, 401, 394, 396), (406, 408, 411, 409), (408, 407, 410, 411), (481, 483, 411, 410), (483, 482, 409, 411), (357, 381, 400, 395, 358), (416, 417, 423, 421), (417, 415, 422, 423), (421, 423, 420, 419), (423, 422, 418, 420), (425, 426, 414, 412), (426, 424, 413, 414), (415, 417, 414, 413), (417, 416, 412, 414), (505, 507, 426, 425, 431), (507, 506, 424, 426), (684, 392, 391, 681), (479, 473, 531, 433), (488, 470, 519, 356), (559, 503, 539, 591), (457, 560, 562, 455), (456, 561, 560, 457), (478, 472, 473, 479), (477, 471, 472, 478), (434, 533, 471, 477), (487, 469, 470, 488), (486, 468, 469, 487), (354, 537, 468, 486), (484, 465, 464, 480), (485, 467, 465, 484), (520, 544, 467, 485), (478, 484, 480, 477), (479, 485, 484, 478), (433, 520, 485, 479), (475, 474, 473, 472), (476, 475, 472, 471), (530, 476, 471, 533), (460, 465, 467, 461), (458, 464, 465, 460), (553, 542, 464, 458), (469, 460, 461, 470), (468, 458, 460, 469), (537, 553, 458, 468), (558, 502, 503, 559), (557, 501, 502, 558), (551, 500, 501, 557), (550, 499, 500, 551), (356, 519, 499, 550), (526, 546, 536, 525), (527, 547, 546, 526), (532, 548, 547, 527), (535, 549, 548, 532), (435, 523, 549, 535), (513, 512, 511, 510), (514, 513, 510, 509), (518, 530, 533, 434), (515, 514, 509, 508), (480, 464, 542, 521), (517, 515, 508, 504), (477, 480, 521, 434), (516, 522, 523, 435), (434, 521, 524, 518), (525, 536, 520, 433), (528, 517, 504, 531), (532, 510, 511, 535), (527, 509, 510, 532), (526, 508, 509, 527), (512, 529, 534, 511), (474, 528, 531, 473), (525, 504, 508, 526), (433, 531, 504, 525), (492, 497, 498, 493), (535, 511, 534, 435), (435, 534, 529, 516), (491, 496, 497, 492), (461, 467, 544, 555), (554, 543, 587, 589), (493, 498, 545, 556), (556, 545, 573, 572), (490, 495, 496, 491), (489, 494, 495, 490), (555, 544, 494, 489), (546, 495, 494, 536), (521, 542, 575, 578, 581, 584, 587, 543, 524), (547, 496, 495, 546), (436, 540, 588, 585, 582, 579, 576, 537, 354), (548, 497, 496, 547), (536, 494, 544, 520), (549, 498, 497, 548), (523, 545, 498, 549), (502, 492, 493, 503), (501, 491, 492, 502), (500, 490, 491, 501), (499, 489, 490, 500), (519, 555, 489, 499), (539, 556, 572, 574), (503, 493, 556, 539), (540, 554, 589, 588), (470, 461, 555, 519), (560, 565, 563, 562), (561, 564, 565, 560), (564, 566, 568, 565), (565, 568, 567, 563), (566, 569, 570, 568), (568, 570, 571, 567), (569, 541, 552, 570), (570, 552, 538, 571), (573, 456, 457, 572), (572, 457, 455, 574), (575, 542, 553, 577), (577, 553, 537, 576), (578, 575, 577, 580), (580, 577, 576, 579), (581, 578, 580, 583), (583, 580, 579, 582), (584, 581, 583, 586), (586, 583, 582, 585), (587, 584, 586, 589), (589, 586, 585, 588), (367, 590, 591, 353), (353, 591, 437, 593), (593, 437, 446, 592), (427, 594, 590, 367), (592, 446, 594, 427), (599, 613, 612, 596), (609, 608, 633, 632), (601, 616, 600, 604, 603, 602), (604, 640, 639, 603), (608, 603, 639, 633), (609, 604, 600, 605), (606, 601, 602, 607), (632, 640, 604, 609), (607, 602, 603, 608), (615, 616, 601, 606), (617, 615, 606, 595), (595, 606, 607, 596), (599, 608, 609, 598), (598, 609, 605, 597), (596, 607, 608, 599), (611, 612, 613, 614, 610, 618), (598, 614, 613, 599), (617, 618, 610, 597), (597, 610, 614, 598), (596, 612, 611, 595), (595, 611, 618, 617), (597, 605, 615, 617), (615, 621, 622, 616), (619, 620, 622, 621), (605, 619, 621, 615), (600, 620, 619, 605), (622, 626, 624, 616), (624, 626, 625, 623), (620, 625, 626, 622), (600, 623, 625, 620), (616, 624, 623, 600), (631, 628, 648, 649), (645, 632, 633, 644), (635, 636, 637, 638, 634, 652), (638, 637, 639, 640), (644, 633, 639, 637), (633, 639, 640, 632), (645, 641, 634, 638), (642, 643, 636, 635), (632, 645, 638, 640), (643, 644, 637, 636), (651, 642, 635, 652), (653, 627, 642, 651), (627, 628, 643, 642), (631, 630, 645, 644), (630, 629, 641, 645), (628, 631, 644, 643), (647, 654, 646, 650, 649, 648), (630, 631, 649, 650), (653, 629, 646, 654), (629, 630, 650, 646), (628, 627, 647, 648), (627, 653, 654, 647), (629, 653, 651, 641), (651, 652, 658, 657), (655, 657, 658, 656), (641, 651, 657, 655), (634, 641, 655, 656), (658, 652, 660, 662), (660, 659, 661, 662), (656, 658, 662, 661), (634, 656, 661, 659), (652, 634, 659, 660), (667, 670, 671, 668), (668, 671, 669, 666), (666, 663, 665, 668), (668, 665, 664, 667), (673, 664, 665, 674), (674, 665, 663, 672), (675, 673, 674, 677), (677, 674, 672, 676), (694, 675, 677, 695), (695, 677, 676, 693), (682, 685, 686, 683), (683, 686, 684, 681), (681, 678, 680, 683), (683, 680, 679, 682), (688, 679, 680, 689), (689, 680, 678, 687), (690, 688, 689, 692), (692, 689, 687, 691), (693, 690, 692, 695), (695, 692, 691, 694), (666, 224, 220, 663), (157, 725, 710, 106), (105, 708, 704, 108), (109, 723, 714, 112), (722, 705, 699, 698), (110, 720, 725, 157), (112, 714, 716, 159), (159, 716, 720, 110), (106, 710, 708, 105), (705, 707, 696, 699), (713, 722, 698, 703), (717, 713, 703, 701), (719, 717, 701, 702), (726, 719, 702, 700), (711, 726, 700, 697), (707, 711, 697, 696), (708, 710, 712, 709), (709, 712, 711, 707), (723, 704, 706, 724), (724, 706, 705, 722), (710, 725, 727, 712), (712, 727, 726, 711), (704, 708, 709, 706), (706, 709, 707, 705), (717, 719, 721, 718), (718, 721, 720, 716), (722, 713, 715, 724), (724, 715, 714, 723), (719, 726, 727, 721), (721, 727, 725, 720), (713, 717, 718, 715), (715, 718, 716, 714), (108, 704, 723, 109), (791, 783, 731, 754), (779, 770, 733, 755), (781, 772, 736, 764), (793, 784, 735, 763), (790, 757, 742, 786), (778, 758, 743, 773), (780, 767, 745, 775), (792, 766, 741, 787), (789, 746, 743, 786), (777, 748, 744, 773), (788, 749, 740, 785), (769, 751, 741, 766), (776, 750, 739, 774), (761, 747, 742, 757), (768, 752, 738, 765), (760, 753, 737, 759), (756, 734, 753, 760), (762, 728, 752, 768), (754, 731, 747, 761), (771, 732, 750, 776), (763, 735, 751, 769), (782, 729, 749, 788), (770, 730, 748, 777), (783, 733, 746, 789), (735, 754, 761, 751), (730, 756, 760, 748), (748, 760, 759, 744), (751, 761, 757, 741), (775, 745, 758, 778), (787, 741, 757, 790), (772, 779, 755, 736), (784, 791, 754, 735), (729, 763, 769, 749), (734, 762, 768, 753), (753, 768, 765, 737), (749, 769, 766, 740), (785, 740, 766, 792), (774, 739, 767, 780), (782, 793, 763, 729), (771, 781, 764, 732), (728, 762, 781, 771), (738, 774, 780, 765), (734, 756, 779, 772), (737, 775, 778, 759), (733, 770, 777, 746), (728, 771, 776, 752), (752, 776, 774, 738), (746, 777, 773, 743), (765, 780, 775, 737), (759, 778, 773, 744), (762, 734, 772, 781), (756, 730, 770, 779), (732, 764, 793, 782), (739, 785, 792, 767), (736, 755, 791, 784), (745, 787, 790, 758), (731, 783, 789, 747), (732, 782, 788, 750), (750, 788, 785, 739), (747, 789, 786, 742), (767, 792, 787, 745), (758, 790, 786, 743), (764, 736, 784, 793), (755, 733, 783, 791)])
me_plane.polygons.foreach_set('use_smooth', [1, 1, 1, 1, 1, 1, 1, 1, 1, 1, 1, 1, 1, 1, 1, 1, 1, 1, 1, 1, 1, 1, 1, 1, 1, 1, 1, 1, 1, 1, 1, 1, 1, 1, 1, 1, 1, 1, 1, 1, 1, 1, 1, 1, 1, 1, 1, 1, 1, 1, 1, 1, 1, 1, 1, 1, 1, 1, 1, 1, 1, 1, 1, 1, 1, 1, 1, 1, 1, 1, 1, 1, 1, 1, 1, 1, 1, 1, 1, 1, 1, 1, 1, 1, 1, 1, 1, 1, 1, 1, 1, 1, 1, 1, 1, 1, 1, 1, 1, 1, 1, 1, 1, 1, 1, 1, 1, 1, 1, 1, 1, 1, 1, 1, 1, 1, 1, 1, 1, 1, 1, 1, 1, 1, 1, 1, 1, 1, 1, 1, 1, 1, 1, 1, 1, 1, 1, 1, 1, 1, 1, 1, 1, 1, 1, 1, 1, 1, 1, 1, 1, 1, 1, 1, 1, 1, 1, 1, 1, 1, 1, 1, 1, 1, 1, 1, 1, 1, 1, 1, 1, 1, 1, 1, 1, 1, 1, 1, 1, 1, 1, 1, 1, 1, 1, 1, 1, 1, 1, 1, 1, 1, 1, 1, 1, 1, 1, 1, 1, 1, 1, 1, 1, 1, 1, 1, 1, 1, 1, 1, 1, 1, 1, 1, 1, 1, 1, 1, 1, 1, 1, 1, 1, 1, 1, 1, 1, 1, 1, 1, 1, 1, 1, 1, 1, 1, 1, 1, 1, 1, 1, 1, 1, 1, 1, 1, 1, 1, 1, 1, 1, 1, 1, 1, 1, 1, 1, 1, 1, 1, 1, 1, 1, 1, 1, 1, 1, 1, 1, 1, 1, 1, 1, 1, 1, 1, 1, 1, 1, 1, 1, 1, 1, 1, 1, 1, 1, 1, 1, 1, 1, 1, 1, 1, 1, 1, 1, 1, 1, 1, 1, 1, 1, 1, 1, 1, 1, 1, 1, 1, 1, 1, 1, 1, 1, 1, 1, 1, 1, 1, 1, 1, 1, 1, 1, 1, 1, 1, 1, 1, 1, 1, 1, 1, 1, 1, 1, 1, 1, 1, 1, 1, 1, 1, 1, 1, 1, 1, 1, 1, 1, 1, 1, 1, 1, 1, 1, 1, 1, 1, 1, 1, 1, 1, 1, 1, 1, 1, 1, 1, 1, 1, 1, 1, 1, 1, 1, 1, 1, 1, 1, 1, 1, 1, 1, 1, 1, 1, 1, 1, 1, 1, 1, 1, 1, 1, 1, 1, 1, 1, 1, 1, 1, 1, 1, 1, 1, 1, 1, 1, 1, 1, 1, 1, 1, 1, 1, 1, 1, 1, 1, 1, 1, 1, 1, 1, 1, 1, 1, 1, 1, 1, 1, 1, 1, 1, 1, 1, 1, 1, 1, 1, 1, 1, 1, 1, 1, 1, 1, 1, 1, 1, 1, 1, 1, 1, 1, 1, 1, 1, 1, 1, 1, 1, 1, 1, 1, 1, 1, 1, 1, 1, 1, 1, 1, 1, 1, 1, 1, 1, 1, 1, 1, 1, 1, 1, 1, 1, 1, 1, 1, 1, 1, 1, 1, 1, 1, 1, 1, 1, 1, 1, 1, 1, 1, 1, 1, 1, 1, 1, 1, 1, 1, 1, 1, 1, 1, 1, 1, 1, 1, 1, 1, 1, 1, 1, 1, 1, 1, 1, 1, 1, 1, 1, 1, 1, 1, 1, 1, 1, 1, 1, 1, 1, 1, 1, 1, 1, 1, 1, 1, 1, 1, 0, 0, 0, 0, 0, 0, 0, 0, 0, 0, 0, 0, 0, 0, 0, 0, 0, 0, 0, 0, 0, 0, 0, 0, 0, 0, 0, 0, 0, 0, 0, 0, 0, 0, 0, 0, 0, 0, 0, 0, 0, 0, 0, 0, 0, 0, 0, 0, 0, 0, 0, 0, 0, 0, 0, 0, 0, 0, 0, 0, 0, 0, 0, 1, 1, 1, 1, 1, 1, 1, 1, 1, 1, 1, 1, 1, 1, 1, 1, 1, 1, 1, 1, 1, 1, 1, 1, 1, 1, 1, 1, 1, 1, 1, 1, 1, 1, 1, 1, 1, 1, 1, 1, 1, 1, 1, 1, 1, 1, 1, 1, 1, 1, 1, 1, 1, 1, 1, 1, 1, 1, 1, 1, 1, 1, 1, 1, 1, 1, 1, 1, 1, 1, 1, 1, 1, 1, 1, 1, 1, 1, 1, 1, 1, 1, 1, 1, 1, 1, 1, 1, 1, 1, 1, 1, 1, 1, 1, 1, 1, 1, 1, 1, 1, 1, 1, 1, 1, 1, 1, 1, 1, 1, 1, 1, 1, 1, 1, 1, 1])
me_plane.polygons.foreach_set('material_index', [0, 0, 0, 0, 0, 0, 0, 0, 0, 0, 0, 0, 0, 0, 0, 0, 0, 0, 0, 0, 0, 0, 0, 0, 0, 0, 0, 0, 0, 0, 0, 0, 0, 0, 0, 0, 0, 0, 0, 0, 0, 0, 0, 0, 0, 0, 0, 0, 0, 0, 0, 0, 0, 0, 0, 0, 0, 0, 0, 0, 0, 0, 0, 0, 0, 0, 0, 0, 0, 0, 0, 0, 0, 0, 0, 0, 0, 0, 0, 0, 0, 0, 0, 0, 0, 0, 0, 0, 0, 0, 0, 0, 0, 0, 0, 0, 0, 0, 0, 0, 0, 0, 0, 0, 0, 0, 0, 0, 0, 0, 0, 0, 0, 0, 0, 0, 0, 0, 0, 0, 0, 0, 0, 0, 0, 0, 0, 0, 0, 0, 0, 0, 0, 0, 0, 0, 0, 0, 0, 0, 0, 0, 0, 0, 0, 0, 0, 0, 0, 0, 0, 0, 0, 0, 0, 0, 0, 2, 3, 0, 3, 3, 0, 2, 0, 3, 0, 3, 0, 0, 0, 0, 0, 0, 0, 0, 0, 0, 3, 3, 3, 3, 0, 0, 0, 0, 0, 0, 0, 0, 0, 3, 3, 3, 3, 3, 3, 3, 3, 3, 3, 3, 3, 3, 3, 3, 3, 3, 3, 3, 3, 3, 3, 3, 3, 3, 3, 3, 3, 3, 3, 3, 3, 3, 3, 3, 3, 3, 3, 3, 3, 3, 3, 3, 3, 3, 3, 3, 3, 3, 3, 3, 3, 3, 3, 3, 3, 3, 2, 2, 2, 2, 2, 2, 2, 2, 2, 2, 2, 2, 2, 2, 2, 2, 2, 0, 0, 0, 2, 2, 2, 2, 2, 2, 2, 2, 2, 2, 2, 2, 2, 2, 2, 2, 0, 0, 2, 0, 2, 0, 2, 2, 2, 2, 0, 2, 2, 2, 0, 0, 2, 2, 2, 2, 2, 2, 2, 2, 2, 2, 2, 2, 2, 2, 2, 2, 2, 2, 2, 2, 2, 2, 2, 2, 2, 2, 2, 2, 2, 2, 2, 2, 2, 2, 2, 2, 2, 2, 2, 2, 2, 2, 2, 2, 2, 2, 2, 2, 2, 2, 0, 0, 0, 0, 0, 0, 2, 3, 0, 3, 3, 0, 2, 0, 3, 0, 3, 0, 0, 0, 0, 0, 0, 0, 0, 0, 0, 3, 3, 3, 0, 0, 0, 0, 0, 0, 0, 0, 0, 3, 3, 3, 3, 3, 3, 3, 3, 3, 3, 3, 3, 3, 3, 3, 3, 3, 3, 3, 3, 3, 3, 3, 3, 3, 3, 3, 3, 3, 3, 3, 3, 3, 3, 3, 3, 3, 3, 3, 3, 3, 3, 3, 3, 3, 3, 3, 3, 3, 3, 3, 3, 3, 3, 3, 3, 3, 2, 2, 2, 2, 2, 2, 2, 2, 2, 2, 2, 2, 2, 2, 2, 2, 2, 0, 0, 0, 2, 2, 2, 2, 2, 2, 2, 2, 2, 2, 2, 2, 2, 2, 2, 2, 0, 0, 2, 0, 2, 0, 2, 2, 2, 2, 0, 2, 2, 2, 0, 0, 2, 2, 2, 2, 2, 2, 2, 2, 2, 2, 2, 2, 2, 2, 2, 2, 2, 2, 2, 2, 2, 2, 2, 2, 2, 2, 2, 2, 2, 2, 2, 2, 2, 2, 2, 2, 2, 2, 2, 2, 2, 2, 2, 2, 2, 2, 2, 2, 2, 2, 0, 0, 0, 0, 0, 1, 1, 1, 0, 1, 1, 1, 1, 1, 1, 1, 1, 1, 1, 1, 1, 1, 1, 1, 1, 1, 1, 1, 1, 1, 1, 1, 1, 1, 1, 1, 1, 1, 1, 0, 1, 0, 1, 1, 1, 1, 1, 1, 1, 1, 1, 1, 1, 1, 1, 1, 1, 1, 1, 1, 1, 1, 1, 1, 1, 1, 1, 1, 3, 3, 3, 3, 3, 3, 3, 3, 3, 3, 3, 3, 3, 3, 3, 3, 3, 3, 3, 3, 3, 0, 0, 0, 0, 0, 0, 0, 0, 0, 0, 0, 0, 0, 0, 0, 0, 0, 0, 0, 0, 0, 0, 0, 0, 0, 0, 0, 0, 0, 0, 0, 0, 4, 4, 4, 4, 4, 4, 4, 4, 4, 4, 4, 4, 4, 4, 4, 4, 4, 4, 4, 4, 4, 4, 4, 4, 4, 4, 4, 4, 4, 4, 4, 4, 4, 4, 4, 4, 4, 4, 4, 4, 4, 4, 4, 4, 4, 4, 4, 4, 4, 4, 4, 4, 4, 4, 4, 4, 4, 4, 4, 4, 4, 4, 4, 4])
me_plane.materials.append(mat_skin)
me_plane.materials.append(mat_black)
me_plane.materials.append(mat_leaf_green)
me_plane.materials.append(mat_beak)
me_plane.materials.append(mat_shell)
me_plane.use_remesh_preserve_volume = False
me_plane.use_remesh_preserve_attributes = False
me_plane.use_mirror_vertex_groups = False
me_plane.update()

# ---- objects
ob_plane = bpy.data.objects.new('Plane', me_plane)
ob_lamp = bpy.data.objects.new('Lamp', light_lamp)
ob_camera = bpy.data.objects.new('Camera', cam_camera)

# ---- transforms, parenting, visibility, modifiers, constraints
ob_plane.location = (0.0, 0.0, 2.327)
ob_plane.lineart.crease_threshold = 0.0
ob_lamp.location = (4.076, 1.005, 5.904)
ob_lamp.rotation_euler = (0.6503, 0.05522, 1.866)
ob_lamp.lock_rotations_4d = False
ob_lamp.empty_display_type = 'ARROWS'
ob_lamp.color = (0.0, 0.0, 0.0, 0.0)
ob_lamp.lineart.crease_threshold = 0.0
ob_camera.location = (7.481, -6.508, 5.344)
ob_camera.rotation_euler = (1.109, 0.0, 0.8149)
ob_camera.lock_rotations_4d = False
ob_camera.empty_display_type = 'ARROWS'
ob_camera.color = (0.0, 0.0, 0.0, 0.0)
ob_camera.display_type = 'WIRE'
ob_camera.lineart.crease_threshold = 0.0

# ---- collection membership
col_collection_1.objects.link(ob_plane)
col_collection_1.objects.link(ob_lamp)
col_collection_1.objects.link(ob_camera)

# ---- scene / render settings (as saved in the file)
scene.camera = ob_camera
scene.frame_start = 1; scene.frame_end = 250; scene.frame_set(1)
scene.render.engine = 'BLENDER_EEVEE_NEXT'
scene.render.resolution_percentage = 50
scene.render.dither_intensity = 0.0
scene.cycles.use_denoising = False
scene.cycles.samples = 128
scene.cycles.sampling_pattern = 'TABULATED_SOBOL'
scene.cycles.use_adaptive_sampling = False
scene.cycles.use_light_tree = False
scene.cycles.blur_glossy = 0.0
scene.cycles.sample_clamp_indirect = 0.0
scene.view_settings.view_transform = 'Standard'
bpy.context.view_layer.update()
